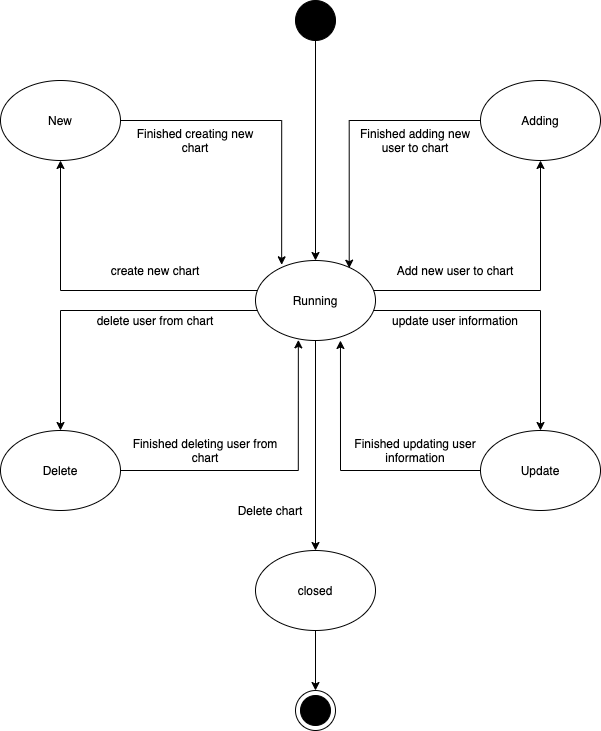

The diagram above was exported from draw.io. Its source (the exported page's mxGraphModel, read from the mxfile embedded in the PNG):
<mxGraphModel dx="946" dy="619" grid="1" gridSize="10" guides="1" tooltips="1" connect="1" arrows="1" fold="1" page="1" pageScale="1" pageWidth="850" pageHeight="1100" math="0" shadow="0">
  <root>
    <mxCell id="0" />
    <mxCell id="1" parent="0" />
    <mxCell id="zrWAbRplArX_3LG3xusf-41" style="edgeStyle=orthogonalEdgeStyle;rounded=0;orthogonalLoop=1;jettySize=auto;html=1;" parent="1" edge="1">
      <mxGeometry relative="1" as="geometry">
        <mxPoint x="395" y="340" as="targetPoint" />
        <mxPoint x="395" y="120" as="sourcePoint" />
      </mxGeometry>
    </mxCell>
    <mxCell id="zrWAbRplArX_3LG3xusf-40" style="edgeStyle=orthogonalEdgeStyle;rounded=0;orthogonalLoop=1;jettySize=auto;html=1;" parent="1" source="zrWAbRplArX_3LG3xusf-30" target="zrWAbRplArX_3LG3xusf-34" edge="1">
      <mxGeometry relative="1" as="geometry">
        <Array as="points">
          <mxPoint x="140" y="370" />
        </Array>
      </mxGeometry>
    </mxCell>
    <mxCell id="zrWAbRplArX_3LG3xusf-43" style="edgeStyle=orthogonalEdgeStyle;rounded=0;orthogonalLoop=1;jettySize=auto;html=1;entryX=0.5;entryY=1;entryDx=0;entryDy=0;" parent="1" source="zrWAbRplArX_3LG3xusf-30" target="zrWAbRplArX_3LG3xusf-33" edge="1">
      <mxGeometry relative="1" as="geometry">
        <Array as="points">
          <mxPoint x="620" y="370" />
        </Array>
      </mxGeometry>
    </mxCell>
    <mxCell id="zrWAbRplArX_3LG3xusf-44" style="edgeStyle=orthogonalEdgeStyle;rounded=0;orthogonalLoop=1;jettySize=auto;html=1;entryX=0.5;entryY=0;entryDx=0;entryDy=0;" parent="1" source="zrWAbRplArX_3LG3xusf-30" target="zrWAbRplArX_3LG3xusf-35" edge="1">
      <mxGeometry relative="1" as="geometry">
        <Array as="points">
          <mxPoint x="620" y="390" />
        </Array>
      </mxGeometry>
    </mxCell>
    <mxCell id="zrWAbRplArX_3LG3xusf-48" style="edgeStyle=orthogonalEdgeStyle;rounded=0;orthogonalLoop=1;jettySize=auto;html=1;entryX=0.5;entryY=0;entryDx=0;entryDy=0;" parent="1" source="zrWAbRplArX_3LG3xusf-30" target="zrWAbRplArX_3LG3xusf-36" edge="1">
      <mxGeometry relative="1" as="geometry">
        <Array as="points">
          <mxPoint x="140" y="390" />
        </Array>
      </mxGeometry>
    </mxCell>
    <mxCell id="zrWAbRplArX_3LG3xusf-61" style="edgeStyle=orthogonalEdgeStyle;rounded=0;orthogonalLoop=1;jettySize=auto;html=1;" parent="1" source="zrWAbRplArX_3LG3xusf-30" edge="1">
      <mxGeometry relative="1" as="geometry">
        <mxPoint x="395" y="630" as="targetPoint" />
      </mxGeometry>
    </mxCell>
    <mxCell id="zrWAbRplArX_3LG3xusf-30" value="Running" style="ellipse;whiteSpace=wrap;html=1;" parent="1" vertex="1">
      <mxGeometry x="335" y="340" width="120" height="80" as="geometry" />
    </mxCell>
    <mxCell id="zrWAbRplArX_3LG3xusf-51" style="edgeStyle=orthogonalEdgeStyle;rounded=0;orthogonalLoop=1;jettySize=auto;html=1;entryX=0.781;entryY=0.096;entryDx=0;entryDy=0;entryPerimeter=0;" parent="1" source="zrWAbRplArX_3LG3xusf-33" target="zrWAbRplArX_3LG3xusf-30" edge="1">
      <mxGeometry relative="1" as="geometry" />
    </mxCell>
    <mxCell id="zrWAbRplArX_3LG3xusf-33" value="Adding" style="ellipse;whiteSpace=wrap;html=1;" parent="1" vertex="1">
      <mxGeometry x="560" y="160" width="120" height="80" as="geometry" />
    </mxCell>
    <mxCell id="zrWAbRplArX_3LG3xusf-49" style="edgeStyle=orthogonalEdgeStyle;rounded=0;orthogonalLoop=1;jettySize=auto;html=1;entryX=0.218;entryY=0.054;entryDx=0;entryDy=0;entryPerimeter=0;" parent="1" source="zrWAbRplArX_3LG3xusf-34" target="zrWAbRplArX_3LG3xusf-30" edge="1">
      <mxGeometry relative="1" as="geometry" />
    </mxCell>
    <mxCell id="zrWAbRplArX_3LG3xusf-34" value="New" style="ellipse;whiteSpace=wrap;html=1;" parent="1" vertex="1">
      <mxGeometry x="80" y="160" width="120" height="80" as="geometry" />
    </mxCell>
    <mxCell id="zrWAbRplArX_3LG3xusf-50" style="edgeStyle=orthogonalEdgeStyle;rounded=0;orthogonalLoop=1;jettySize=auto;html=1;entryX=0.708;entryY=1;entryDx=0;entryDy=0;entryPerimeter=0;" parent="1" source="zrWAbRplArX_3LG3xusf-35" target="zrWAbRplArX_3LG3xusf-30" edge="1">
      <mxGeometry relative="1" as="geometry" />
    </mxCell>
    <mxCell id="zrWAbRplArX_3LG3xusf-35" value="Update" style="ellipse;whiteSpace=wrap;html=1;" parent="1" vertex="1">
      <mxGeometry x="560" y="510" width="120" height="80" as="geometry" />
    </mxCell>
    <mxCell id="zrWAbRplArX_3LG3xusf-47" style="edgeStyle=orthogonalEdgeStyle;rounded=0;orthogonalLoop=1;jettySize=auto;html=1;entryX=0.357;entryY=0.992;entryDx=0;entryDy=0;entryPerimeter=0;" parent="1" source="zrWAbRplArX_3LG3xusf-36" target="zrWAbRplArX_3LG3xusf-30" edge="1">
      <mxGeometry relative="1" as="geometry" />
    </mxCell>
    <mxCell id="zrWAbRplArX_3LG3xusf-36" value="Delete" style="ellipse;whiteSpace=wrap;html=1;" parent="1" vertex="1">
      <mxGeometry x="80" y="510" width="120" height="80" as="geometry" />
    </mxCell>
    <mxCell id="zrWAbRplArX_3LG3xusf-52" value="Finished creating new chart" style="text;html=1;strokeColor=none;fillColor=none;align=center;verticalAlign=middle;whiteSpace=wrap;rounded=0;" parent="1" vertex="1">
      <mxGeometry x="210" y="210" width="130" height="20" as="geometry" />
    </mxCell>
    <mxCell id="zrWAbRplArX_3LG3xusf-53" value="create new chart" style="text;html=1;strokeColor=none;fillColor=none;align=center;verticalAlign=middle;whiteSpace=wrap;rounded=0;" parent="1" vertex="1">
      <mxGeometry x="160" y="340" width="150" height="20" as="geometry" />
    </mxCell>
    <mxCell id="zrWAbRplArX_3LG3xusf-55" value="Add new user to chart" style="text;html=1;strokeColor=none;fillColor=none;align=center;verticalAlign=middle;whiteSpace=wrap;rounded=0;" parent="1" vertex="1">
      <mxGeometry x="460" y="340" width="150" height="20" as="geometry" />
    </mxCell>
    <mxCell id="zrWAbRplArX_3LG3xusf-56" value="Finished adding new user to chart" style="text;html=1;strokeColor=none;fillColor=none;align=center;verticalAlign=middle;whiteSpace=wrap;rounded=0;" parent="1" vertex="1">
      <mxGeometry x="430" y="210" width="130" height="20" as="geometry" />
    </mxCell>
    <mxCell id="zrWAbRplArX_3LG3xusf-57" value="delete user from chart" style="text;html=1;strokeColor=none;fillColor=none;align=center;verticalAlign=middle;whiteSpace=wrap;rounded=0;" parent="1" vertex="1">
      <mxGeometry x="160" y="390" width="150" height="20" as="geometry" />
    </mxCell>
    <mxCell id="zrWAbRplArX_3LG3xusf-58" value="Finished deleting user from chart" style="text;html=1;strokeColor=none;fillColor=none;align=center;verticalAlign=middle;whiteSpace=wrap;rounded=0;" parent="1" vertex="1">
      <mxGeometry x="210" y="520" width="150" height="20" as="geometry" />
    </mxCell>
    <mxCell id="zrWAbRplArX_3LG3xusf-59" value="update user information" style="text;html=1;strokeColor=none;fillColor=none;align=center;verticalAlign=middle;whiteSpace=wrap;rounded=0;" parent="1" vertex="1">
      <mxGeometry x="460" y="390" width="150" height="20" as="geometry" />
    </mxCell>
    <mxCell id="zrWAbRplArX_3LG3xusf-60" value="Finished updating user information" style="text;html=1;strokeColor=none;fillColor=none;align=center;verticalAlign=middle;whiteSpace=wrap;rounded=0;" parent="1" vertex="1">
      <mxGeometry x="420" y="520" width="150" height="20" as="geometry" />
    </mxCell>
    <mxCell id="zrWAbRplArX_3LG3xusf-64" style="edgeStyle=orthogonalEdgeStyle;rounded=0;orthogonalLoop=1;jettySize=auto;html=1;" parent="1" source="zrWAbRplArX_3LG3xusf-62" edge="1">
      <mxGeometry relative="1" as="geometry">
        <mxPoint x="395" y="770" as="targetPoint" />
      </mxGeometry>
    </mxCell>
    <mxCell id="zrWAbRplArX_3LG3xusf-62" value="closed" style="ellipse;whiteSpace=wrap;html=1;" parent="1" vertex="1">
      <mxGeometry x="335" y="630" width="120" height="80" as="geometry" />
    </mxCell>
    <mxCell id="zrWAbRplArX_3LG3xusf-63" value="Delete chart" style="text;html=1;strokeColor=none;fillColor=none;align=center;verticalAlign=middle;whiteSpace=wrap;rounded=0;" parent="1" vertex="1">
      <mxGeometry x="275" y="580" width="150" height="20" as="geometry" />
    </mxCell>
    <mxCell id="zrWAbRplArX_3LG3xusf-65" value="" style="shape=mxgraph.sysml.actFinal;html=1;verticalLabelPosition=bottom;labelBackgroundColor=#ffffff;verticalAlign=top;" parent="1" vertex="1">
      <mxGeometry x="375" y="770" width="40" height="40" as="geometry" />
    </mxCell>
    <mxCell id="zrWAbRplArX_3LG3xusf-66" value="" style="shape=ellipse;html=1;fillColor=#000000;fontSize=18;fontColor=#ffffff;" parent="1" vertex="1">
      <mxGeometry x="375" y="80" width="40" height="40" as="geometry" />
    </mxCell>
  </root>
</mxGraphModel>